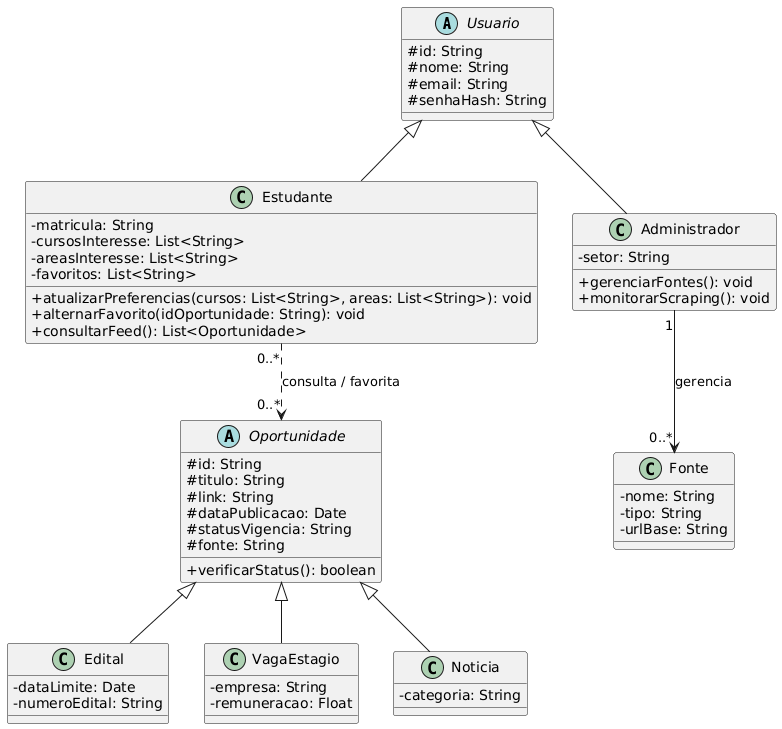

The diagram above was rendered by PlantUML. Its source (embedded in the PNG):
@startuml
skinparam classAttributeIconSize 0

abstract class Usuario {
    # id: String
    # nome: String
    # email: String
    # senhaHash: String
}

class Estudante {
    - matricula: String
    - cursosInteresse: List<String>
    - areasInteresse: List<String>
    - favoritos: List<String>
    + atualizarPreferencias(cursos: List<String>, areas: List<String>): void
    + alternarFavorito(idOportunidade: String): void
    + consultarFeed(): List<Oportunidade>
}

class Administrador {
    - setor: String
    + gerenciarFontes(): void
    + monitorarScraping(): void
}

abstract class Oportunidade {
    # id: String
    # titulo: String
    # link: String
    # dataPublicacao: Date
    # statusVigencia: String
    # fonte: String
    + verificarStatus(): boolean
}

class Edital {
    - dataLimite: Date
    - numeroEdital: String
}

class VagaEstagio {
    - empresa: String
    - remuneracao: Float
}

class Noticia {
    - categoria: String
}

class Fonte {
    - nome: String
    - tipo: String
    - urlBase: String
}

' Relacionamentos
Usuario <|-- Estudante
Usuario <|-- Administrador

Oportunidade <|-- Edital
Oportunidade <|-- VagaEstagio
Oportunidade <|-- Noticia

Administrador "1" --> "0..*" Fonte : gerencia
Estudante "0..*" ..> "0..*" Oportunidade : consulta / favorita
@enduml